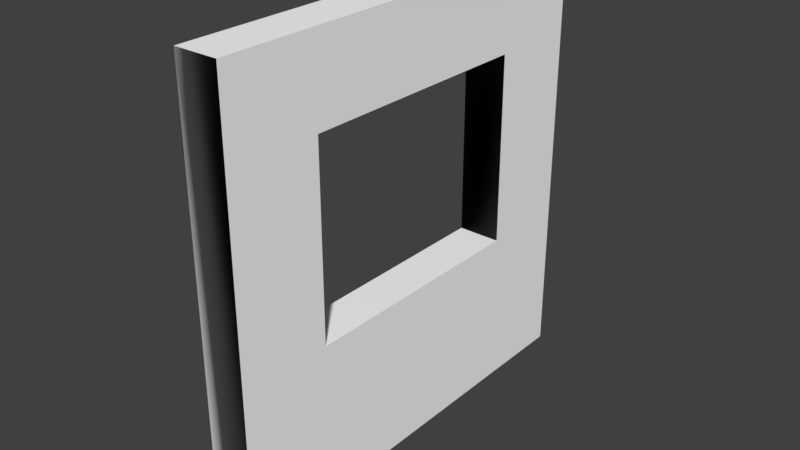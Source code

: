 # Source: Wooden_window_2x2x0.2blend.blend  (saved by Blender 2.77.0; exported with 4.5.12 LTS)
import bpy
from mathutils import Matrix  # noqa: F401  (used for matrix-valued properties, if any)

bpy.ops.wm.read_factory_settings(use_empty=True)
scene = bpy.context.scene
scene.name = 'Scene'

# ---- collections
col_collection_1 = bpy.data.collections.new('Collection 1'); scene.collection.children.link(col_collection_1)

# ---- materials (node trees are filled in below, after node groups)
mat_wood = bpy.data.materials.new('Wood')
mat_wood.alpha_threshold = 0.0
mat_wood.use_transparent_shadow = False
mat_wood.diffuse_color = (1.0, 1.0, 1.0, 1.0)
mat_wood.roughness = 0.5

# ---- material node trees

# ---- world
world_world = bpy.data.worlds.new('World'); scene.world = world_world
world_world.color = (0.05088, 0.05088, 0.05088)
world_world.use_sun_shadow = False
world_world.sun_shadow_jitter_overblur = 0.0
world_world.cycles.sampling_method = 'MANUAL'

# ---- meshes
me_cube_010 = bpy.data.meshes.new('Cube.010')
me_cube_010.from_pydata([(-0.3, 1.613, 0.5667), (-0.5, 1.613, 0.5667), (-0.5, 0.7296, 0.5667), (-0.3, 1.192e-07, -1.0), (-0.3, 2.0, -1.0), (-0.3, 2.0, 1.0), (-0.3, 0.7296, -0.5667), (-0.3, 1.613, -0.5667), (-0.3, 0.7296, 0.5667), (-0.5, 2.0, 1.0), (-0.5, 1.192e-07, -1.0), (-0.5, 2.0, -1.0), (-0.5, 0.7296, -0.5667), (-0.5, 1.613, -0.5667), (-0.3, -1.192e-07, 1.0), (-0.5, -1.192e-07, 1.0)], [], [(0, 5, 14, 8), (1, 2, 15, 9), (6, 3, 4, 7), (12, 13, 11, 10), (7, 4, 5, 0), (8, 14, 3, 6), (13, 1, 9, 11), (2, 12, 10, 15), (14, 5, 9, 15), (7, 0, 1, 13), (6, 7, 13, 12), (4, 3, 10, 11), (3, 14, 15, 10), (8, 6, 12, 2), (0, 8, 2, 1), (5, 4, 11, 9)])
me_cube_010.polygons.foreach_set('use_smooth', [True] * 16)
_k = set([(0, 1), (0, 7), (0, 8), (1, 2), (1, 13), (2, 8), (2, 12), (3, 4), (3, 10), (3, 14), (4, 5), (4, 11), (5, 9), (5, 14), (6, 7), (6, 8), (6, 12), (7, 13), (9, 11), (10, 11), (10, 15), (12, 13)])
me_cube_010.attributes.new('sharp_edge', 'BOOLEAN', 'EDGE').data.foreach_set('value', [ (min(e.vertices), max(e.vertices)) in _k for e in me_cube_010.edges])
_uv = me_cube_010.uv_layers.new(name='UVMap')
_uv.uv.foreach_set('vector', [0.3041, 0.1233, 0.3343, 0.0, 0.3343, 0.3547, 0.3041, 0.2314, 0.5316, 0.478, 0.5316, 0.5861, 0.5014, 0.7094, 0.5014, 0.3547, 0.1974, 0.2314, 0.1671, 0.3547, 0.1671, 8.457e-08, 0.1974, 0.1233, 0.6384, 0.5861, 0.6384, 0.478, 0.6686, 0.3547, 0.6686, 0.7094, 0.1974, 0.1233, 0.1671, 8.457e-08, 0.3343, 0.0, 0.3041, 0.1233, 0.3041, 0.2314, 0.3343, 0.3547, 0.1671, 0.3547, 0.1974, 0.2314, 0.6384, 0.478, 0.5316, 0.478, 0.5014, 0.3547, 0.6686, 0.3547, 0.5316, 0.5861, 0.6384, 0.5861, 0.6686, 0.7094, 0.5014, 0.7094, 0.8859, 0.1774, 0.8859, 0.5321, 0.8692, 0.5321, 0.8692, 0.1774, 0.01671, 1.0, 0.01671, 0.8868, 0.03343, 0.8868, 0.03343, 1.0, 0.05014, 0.8868, 0.05014, 0.9949, 0.03343, 0.9949, 0.03343, 0.8868, 0.8524, 0.5321, 0.8524, 0.8868, 0.8357, 0.8868, 0.8357, 0.5321, 0.9694, 0.5143, 0.9694, 0.337, 0.9862, 0.337, 0.9862, 0.5143, 0.0, 1.0, 1.494e-08, 0.8868, 0.01671, 0.8868, 0.01671, 1.0, 0.9193, 0.6917, 0.9193, 0.7998, 0.9026, 0.7998, 0.9026, 0.6917, 0.9499, 0.8016, 0.9499, 0.979, 0.9331, 0.979, 0.9331, 0.8016])
me_cube_010.materials.append(mat_wood)
me_cube_010.use_remesh_preserve_volume = False
me_cube_010.use_remesh_preserve_attributes = False
me_cube_010.use_mirror_vertex_groups = False
me_cube_010.use_paint_bone_selection = False
me_cube_010.use_paint_mask_vertex = True
me_cube_010.update()
me_cube_010.normals_split_custom_set([tuple(v) for v in zip(*[iter([1.0, -3.773e-08, 0.0, 1.0, -3.422e-08, 0.0, 1.0, -8.589e-09, 0.0, 1.0, -5.828e-09, 0.0, -1.0, 5.03e-08, 0.0, -1.0, 0.0, 0.0, -0.1413, -0.1413, 0.9798, 0.07768, -0.6116, 0.7873, 1.0, -5.828e-09, 0.0, 1.0, -8.589e-09, 0.0, 1.0, -3.422e-08, 0.0, 1.0, -3.773e-08, 0.0, -1.0, 0.0, 0.0, -1.0, 5.03e-08, 0.0, -1.0, 4.562e-08, 0.0, -1.0, 0.0, 0.0, 1.0, -3.773e-08, 0.0, 1.0, -3.422e-08, 0.0, 1.0, -3.422e-08, 0.0, 1.0, -3.773e-08, 0.0, 1.0, -5.828e-09, 0.0, 1.0, -8.589e-09, 0.0, 1.0, -8.589e-09, 0.0, 1.0, -5.828e-09, 0.0, -1.0, 5.03e-08, 0.0, -1.0, 5.03e-08, 0.0, 0.07768, -0.6116, 0.7873, -1.0, 4.562e-08, 0.0, -1.0, 0.0, 0.0, -1.0, 0.0, 0.0, -1.0, 0.0, 0.0, -0.1413, -0.1413, 0.9798, -0.9239, -0.2707, -0.2706, 0.3535, -0.1464, -0.9239, 0.07768, -0.6116, 0.7873, -0.1413, -0.1413, 0.9798, 0.0, -1.0, -1.315e-07, 0.0, -1.0, -1.315e-07, 0.0, -1.0, -1.315e-07, 0.0, -1.0, -1.315e-07, -0.1464, -0.3535, -0.9239, 0.3535, -0.1464, -0.9239, 0.1464, 0.3535, -0.9239, -0.3535, 0.1464, -0.9239, 0.0, -2.384e-07, -1.0, 0.0, -2.384e-07, -1.0, 0.0, -2.384e-07, -1.0, 0.0, -2.384e-07, -1.0, 0.0, -1.0, -1.192e-07, -0.9239, -0.2707, -0.2706, -0.1413, -0.1413, 0.9798, 0.0, -1.0, -1.192e-07, 0.0, 1.0, 6.573e-08, 0.0, 1.0, 6.573e-08, 0.0, 1.0, 6.573e-08, 0.0, 1.0, 6.573e-08, 0.0, -6.748e-08, -1.0, 0.0, -6.748e-08, -1.0, 0.0, -6.748e-08, -1.0, 0.0, -6.748e-08, -1.0, 0.0, 1.0, 7.451e-08, 0.0, 1.0, 7.451e-08, 0.0, 1.0, 7.451e-08, 0.0, 1.0, 7.451e-08])] * 3)])

# ---- objects
ob_wooden_window_2x2x0_2 = bpy.data.objects.new('Wooden_window_2x2x0.2', me_cube_010)

# ---- transforms, parenting, visibility, modifiers, constraints
ob_wooden_window_2x2x0_2.location = (0.0, 0.0, 0.0)
ob_wooden_window_2x2x0_2.rotation_euler = (1.571, -0.0, 0.0)
ob_wooden_window_2x2x0_2.color = (0.8, 0.8, 0.8, 1.0)
ob_wooden_window_2x2x0_2.lineart.crease_threshold = 0.0

# ---- collection membership
col_collection_1.objects.link(ob_wooden_window_2x2x0_2)

# ---- scene / render settings (as saved in the file)
scene.frame_start = 1; scene.frame_end = 250; scene.frame_set(1)
scene.render.engine = 'BLENDER_EEVEE_NEXT'
scene.render.resolution_percentage = 50
scene.render.dither_intensity = 0.0
scene.cycles.use_denoising = False
scene.cycles.samples = 128
scene.cycles.sampling_pattern = 'TABULATED_SOBOL'
scene.cycles.light_sampling_threshold = 0.0
scene.cycles.use_adaptive_sampling = False
scene.cycles.use_light_tree = False
scene.cycles.blur_glossy = 0.0
scene.cycles.sample_clamp_indirect = 0.0
scene.view_settings.view_transform = 'Standard'
bpy.context.view_layer.update()

# ---- added for rendering (the .blend has no active camera and no usable light): camera, sun
cam_auto = bpy.data.cameras.new('AutoCamera')
cam_auto.lens = 50.0
cam_auto.sensor_width = 36.0
cam_auto.clip_end = 1000.0
ob_auto_camera = bpy.data.objects.new('AutoCamera', cam_auto)
scene.collection.objects.link(ob_auto_camera)
ob_auto_camera.location = (2.22346, -3.14816, 3.09877)
ob_auto_camera.rotation_euler = (1.09748, -7.21219e-08, 0.694738)
scene.camera = ob_auto_camera
light_auto_sun = bpy.data.lights.new('AutoSun', 'SUN')
light_auto_sun.energy = 3.0
light_auto_sun.angle = 0.0523599
ob_auto_sun = bpy.data.objects.new('AutoSun', light_auto_sun)
scene.collection.objects.link(ob_auto_sun)
ob_auto_sun.rotation_euler = (0.872665, 0.174533, 0.523599)
bpy.context.view_layer.update()
